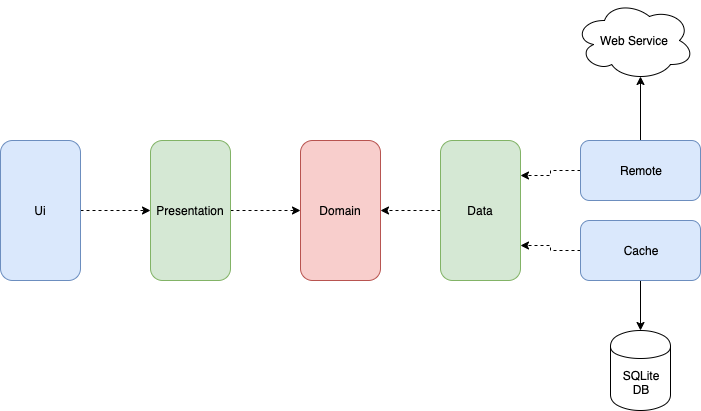

The diagram above was exported from draw.io. Its source (the exported page's mxGraphModel, read from the mxfile embedded in the PNG):
<mxGraphModel dx="932" dy="1564" grid="1" gridSize="10" guides="1" tooltips="1" connect="1" arrows="1" fold="1" page="1" pageScale="1" pageWidth="850" pageHeight="1100" math="0" shadow="0">
  <root>
    <mxCell id="0" />
    <mxCell id="1" parent="0" />
    <mxCell id="ZsT91_8laVeeKw9KPI9R-16" style="edgeStyle=orthogonalEdgeStyle;rounded=0;orthogonalLoop=1;jettySize=auto;html=1;entryX=1;entryY=0.25;entryDx=0;entryDy=0;dashed=1;" edge="1" parent="1" source="ZsT91_8laVeeKw9KPI9R-1" target="ZsT91_8laVeeKw9KPI9R-3">
      <mxGeometry relative="1" as="geometry" />
    </mxCell>
    <mxCell id="ZsT91_8laVeeKw9KPI9R-24" style="edgeStyle=orthogonalEdgeStyle;rounded=0;orthogonalLoop=1;jettySize=auto;html=1;entryX=0.55;entryY=0.95;entryDx=0;entryDy=0;entryPerimeter=0;startArrow=none;startFill=0;endArrow=classic;endFill=1;" edge="1" parent="1" source="ZsT91_8laVeeKw9KPI9R-1" target="ZsT91_8laVeeKw9KPI9R-11">
      <mxGeometry relative="1" as="geometry" />
    </mxCell>
    <mxCell id="ZsT91_8laVeeKw9KPI9R-1" value="Remote" style="rounded=1;whiteSpace=wrap;html=1;fillColor=#dae8fc;strokeColor=#6c8ebf;" vertex="1" parent="1">
      <mxGeometry x="620" y="120" width="120" height="60" as="geometry" />
    </mxCell>
    <mxCell id="ZsT91_8laVeeKw9KPI9R-17" style="edgeStyle=orthogonalEdgeStyle;rounded=0;orthogonalLoop=1;jettySize=auto;html=1;entryX=1;entryY=0.75;entryDx=0;entryDy=0;dashed=1;" edge="1" parent="1" source="ZsT91_8laVeeKw9KPI9R-2" target="ZsT91_8laVeeKw9KPI9R-3">
      <mxGeometry relative="1" as="geometry" />
    </mxCell>
    <mxCell id="ZsT91_8laVeeKw9KPI9R-21" style="edgeStyle=orthogonalEdgeStyle;rounded=0;orthogonalLoop=1;jettySize=auto;html=1;entryX=0.5;entryY=0;entryDx=0;entryDy=0;endArrow=classic;endFill=1;" edge="1" parent="1" source="ZsT91_8laVeeKw9KPI9R-2" target="ZsT91_8laVeeKw9KPI9R-12">
      <mxGeometry relative="1" as="geometry" />
    </mxCell>
    <mxCell id="ZsT91_8laVeeKw9KPI9R-2" value="Cache" style="rounded=1;whiteSpace=wrap;html=1;fillColor=#dae8fc;strokeColor=#6c8ebf;" vertex="1" parent="1">
      <mxGeometry x="620" y="200" width="120" height="60" as="geometry" />
    </mxCell>
    <mxCell id="ZsT91_8laVeeKw9KPI9R-18" style="edgeStyle=orthogonalEdgeStyle;rounded=0;orthogonalLoop=1;jettySize=auto;html=1;exitX=0;exitY=0.5;exitDx=0;exitDy=0;entryX=1;entryY=0.5;entryDx=0;entryDy=0;dashed=1;endArrow=classic;endFill=1;" edge="1" parent="1" source="ZsT91_8laVeeKw9KPI9R-3" target="ZsT91_8laVeeKw9KPI9R-4">
      <mxGeometry relative="1" as="geometry" />
    </mxCell>
    <mxCell id="ZsT91_8laVeeKw9KPI9R-3" value="Data" style="rounded=1;whiteSpace=wrap;html=1;fillColor=#d5e8d4;strokeColor=#82b366;" vertex="1" parent="1">
      <mxGeometry x="480" y="120" width="80" height="140" as="geometry" />
    </mxCell>
    <mxCell id="ZsT91_8laVeeKw9KPI9R-4" value="Domain" style="rounded=1;whiteSpace=wrap;html=1;fillColor=#f8cecc;strokeColor=#b85450;" vertex="1" parent="1">
      <mxGeometry x="340" y="120" width="80" height="140" as="geometry" />
    </mxCell>
    <mxCell id="ZsT91_8laVeeKw9KPI9R-19" style="edgeStyle=orthogonalEdgeStyle;rounded=0;orthogonalLoop=1;jettySize=auto;html=1;dashed=1;" edge="1" parent="1" source="ZsT91_8laVeeKw9KPI9R-5" target="ZsT91_8laVeeKw9KPI9R-4">
      <mxGeometry relative="1" as="geometry" />
    </mxCell>
    <mxCell id="ZsT91_8laVeeKw9KPI9R-5" value="Presentation" style="rounded=1;whiteSpace=wrap;html=1;fillColor=#d5e8d4;strokeColor=#82b366;" vertex="1" parent="1">
      <mxGeometry x="190" y="120" width="80" height="140" as="geometry" />
    </mxCell>
    <mxCell id="ZsT91_8laVeeKw9KPI9R-20" style="edgeStyle=orthogonalEdgeStyle;rounded=0;orthogonalLoop=1;jettySize=auto;html=1;entryX=0;entryY=0.5;entryDx=0;entryDy=0;dashed=1;" edge="1" parent="1" source="ZsT91_8laVeeKw9KPI9R-8" target="ZsT91_8laVeeKw9KPI9R-5">
      <mxGeometry relative="1" as="geometry" />
    </mxCell>
    <mxCell id="ZsT91_8laVeeKw9KPI9R-8" value="Ui" style="rounded=1;whiteSpace=wrap;html=1;fillColor=#dae8fc;strokeColor=#6c8ebf;" vertex="1" parent="1">
      <mxGeometry x="40" y="120" width="80" height="140" as="geometry" />
    </mxCell>
    <mxCell id="ZsT91_8laVeeKw9KPI9R-11" value="Web Service" style="ellipse;shape=cloud;whiteSpace=wrap;html=1;" vertex="1" parent="1">
      <mxGeometry x="614" y="-20" width="120" height="80" as="geometry" />
    </mxCell>
    <mxCell id="ZsT91_8laVeeKw9KPI9R-12" value="SQLite&lt;br&gt;DB" style="shape=cylinder;whiteSpace=wrap;html=1;boundedLbl=1;backgroundOutline=1;" vertex="1" parent="1">
      <mxGeometry x="650" y="310" width="60" height="80" as="geometry" />
    </mxCell>
  </root>
</mxGraphModel>